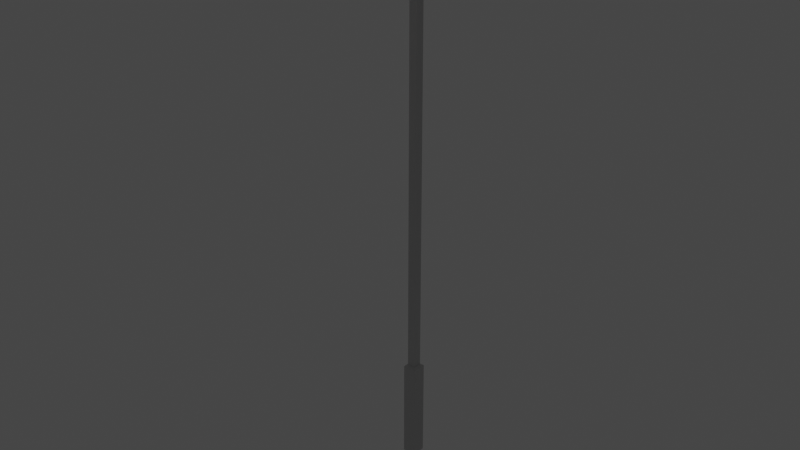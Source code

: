 # Source: moterwaylamppoast.blend  (saved by Blender 3.4.6; exported with 4.5.12 LTS)
import bpy
from mathutils import Matrix  # noqa: F401  (used for matrix-valued properties, if any)

bpy.ops.wm.read_factory_settings(use_empty=True)
scene = bpy.context.scene
scene.name = 'Scene'

# ---- collections
col_collection = bpy.data.collections.new('Collection'); scene.collection.children.link(col_collection)

# ---- materials (node trees are filled in below, after node groups)
mat_material_001 = bpy.data.materials.new('Material.001')
mat_material = bpy.data.materials.new('Material')
mat_material.alpha_threshold = 0.0
mat_material.line_color = (0.0, 0.0, 0.0, 1.0)
mat_material_005 = bpy.data.materials.new('Material.005')
mat_material_004 = bpy.data.materials.new('Material.004')
mat_material_004.alpha_threshold = 0.0
mat_material_004.line_color = (0.0, 0.0, 0.0, 1.0)

# ---- material node trees
mat_material_001.use_nodes = True; mat_material_001.node_tree.nodes.clear()
_N = mat_material_001.node_tree.nodes; _L = mat_material_001.node_tree.links
n0 = _N.new('ShaderNodeBsdfPrincipled'); n0.name = 'Principled BSDF'; n0.location = (10, 300)
n0.distribution = 'GGX'
n0.subsurface_method = 'BURLEY'
n0.inputs[3].default_value = 1.45
n0.inputs[18].default_value = 0.3523
n0.inputs[27].default_value = (1.0, 0.8497, 0.8107, 1.0)
n0.inputs[28].default_value = 1.0
n1 = _N.new('ShaderNodeOutputMaterial'); n1.name = 'Material Output'; n1.location = (300, 300)
_L.new(n0.outputs[0], n1.inputs[0])
n1.is_active_output = True
mat_material.use_nodes = True; mat_material.node_tree.nodes.clear()
_N = mat_material.node_tree.nodes; _L = mat_material.node_tree.links
n0 = _N.new('ShaderNodeOutputMaterial'); n0.name = 'Material Output'; n0.location = (300, 300)
n1 = _N.new('ShaderNodeBsdfPrincipled'); n1.name = 'Principled BSDF'; n1.location = (10, 300)
n1.distribution = 'GGX'
n1.subsurface_method = 'BURLEY'
n1.inputs[0].default_value = (0.5938, 0.5938, 0.5938, 1.0)
n1.inputs[1].default_value = 0.4841
n1.inputs[2].default_value = 0.4
n1.inputs[3].default_value = 1.45
n1.inputs[27].default_value = (0.0, 0.0, 0.0, 1.0)
n1.inputs[28].default_value = 1.0
_L.new(n1.outputs[0], n0.inputs[0])
n0.is_active_output = True
mat_material_005.use_nodes = True; mat_material_005.node_tree.nodes.clear()
_N = mat_material_005.node_tree.nodes; _L = mat_material_005.node_tree.links
n0 = _N.new('ShaderNodeBsdfPrincipled'); n0.name = 'Principled BSDF'; n0.location = (10, 300)
n0.distribution = 'GGX'
n0.subsurface_method = 'BURLEY'
n0.inputs[3].default_value = 1.45
n0.inputs[18].default_value = 0.3523
n0.inputs[27].default_value = (1.0, 0.8497, 0.8107, 1.0)
n0.inputs[28].default_value = 1.0
n1 = _N.new('ShaderNodeOutputMaterial'); n1.name = 'Material Output'; n1.location = (300, 300)
_L.new(n0.outputs[0], n1.inputs[0])
n1.is_active_output = True
mat_material_004.use_nodes = True; mat_material_004.node_tree.nodes.clear()
_N = mat_material_004.node_tree.nodes; _L = mat_material_004.node_tree.links
n0 = _N.new('ShaderNodeOutputMaterial'); n0.name = 'Material Output'; n0.location = (300, 300)
n1 = _N.new('ShaderNodeBsdfPrincipled'); n1.name = 'Principled BSDF'; n1.location = (10, 300)
n1.distribution = 'GGX'
n1.subsurface_method = 'BURLEY'
n1.inputs[0].default_value = (0.5938, 0.5938, 0.5938, 1.0)
n1.inputs[1].default_value = 0.4841
n1.inputs[2].default_value = 0.4
n1.inputs[3].default_value = 1.45
n1.inputs[27].default_value = (0.0, 0.0, 0.0, 1.0)
n1.inputs[28].default_value = 1.0
_L.new(n1.outputs[0], n0.inputs[0])
n0.is_active_output = True

# ---- world
world_world = bpy.data.worlds.new('World'); scene.world = world_world
world_world.use_nodes = True; world_world.node_tree.nodes.clear()
_N = world_world.node_tree.nodes; _L = world_world.node_tree.links
n0 = _N.new('ShaderNodeOutputWorld'); n0.name = 'World Output'; n0.location = (300, 300)
n1 = _N.new('ShaderNodeBackground'); n1.name = 'Background'; n1.location = (10, 300)
n1.inputs[0].default_value = (0.05088, 0.05088, 0.05088, 1.0)
_L.new(n1.outputs[0], n0.inputs[0])
n0.is_active_output = True
world_world.color = (0.05088, 0.05088, 0.05088)
world_world.use_sun_shadow = False
world_world.sun_shadow_jitter_overblur = 0.0

# ---- meshes
me_cube_003 = bpy.data.meshes.new('Cube.003')
me_cube_003.from_pydata([(-1.022, 1.274, 47.35), (-1.022, 1.274, 49.35), (-1.022, 3.274, 47.35), (-1.022, 3.274, 49.35), (0.9782, 1.274, 47.35), (0.9782, 1.274, 49.35), (0.9782, 3.274, 47.35), (0.9782, 3.274, 49.35), (-1.694, -0.4899, 50.37), (-1.69, -0.5077, 48.06), (1.437, -0.4906, 50.38), (1.442, -0.5085, 48.07), (-1.569, 3.427, 50.28), (-1.565, 3.409, 47.97), (1.562, 3.426, 50.28), (1.567, 3.408, 47.97), (-1.694, -0.4899, 50.37), (1.436, -0.4909, 50.38), (0.83, -2.535, 51.04), (0.8217, -2.506, 53.01), (0.8899, -4.507, 54.89), (0.8817, -4.477, 56.86), (-1.17, -2.536, 51.03), (-1.178, -2.506, 53.01), (-1.11, -4.507, 54.88), (-1.118, -4.478, 56.85), (2.806, -1.802, -139.6), (2.732, -1.518, -101.4), (2.806, -2.25, -139.2), (2.732, -1.965, -101.0), (-2.324, -1.802, -139.6), (-2.398, -1.518, -101.4), (-2.324, -2.25, -139.2), (-2.398, -1.966, -101.0), (1.731, -1.6, -100.7), (1.731, -1.874, -100.4), (-1.4, -1.6, -100.7), (-1.4, -1.874, -100.4), (1.443, -0.5009, 47.24), (1.443, -0.7743, 47.51), (-1.688, -0.501, 47.23), (-1.688, -0.7743, 47.5), (1.437, -0.7517, 50.63), (1.442, -0.7682, 48.32), (-1.695, -0.7517, 50.63), (-1.69, -0.7683, 48.32), (1.43, -4.614, 58.07), (1.434, -4.63, 55.76), (-1.702, -4.614, 58.06), (-1.697, -4.63, 55.75), (1.442, -0.4949, 48.06), (1.442, -0.7682, 48.32), (-1.69, -0.4949, 48.05), (-1.69, -0.7683, 48.31), (1.437, -0.4783, 50.37), (1.437, -0.7517, 50.63), (-1.695, -0.4784, 50.36), (-1.695, -0.7517, 50.63), (-1.693, -0.4782, 50.36), (-1.693, -0.7515, 50.63)], [(17, 16)], [(0, 1, 3, 2), (2, 3, 7, 6), (6, 7, 5, 4), (4, 5, 1, 0), (2, 6, 4, 0), (7, 3, 1, 5), (11, 9, 13, 15), (15, 13, 12, 14), (10, 11, 15, 14), (9, 8, 12, 13), (8, 10, 14, 12), (18, 19, 21, 20), (20, 21, 25, 24), (24, 25, 23, 22), (22, 23, 19, 18), (20, 24, 22, 18), (26, 27, 29, 28), (28, 29, 33, 32), (32, 33, 31, 30), (30, 31, 27, 26), (28, 32, 30, 26), (33, 29, 35, 37), (35, 34, 38, 39), (31, 33, 37, 36), (29, 27, 34, 35), (27, 31, 36, 34), (34, 36, 40, 38), (37, 35, 39, 41), (36, 37, 41, 40), (45, 43, 47, 49), (41, 39, 43, 45), (49, 47, 46, 48), (44, 45, 49, 48), (43, 42, 46, 47), (42, 44, 48, 46), (40, 41, 53, 52), (39, 38, 50, 51), (38, 40, 52, 50), (39, 41, 53, 51), (52, 53, 57, 56), (51, 50, 54, 55), (55, 54, 58, 59)])
me_cube_003.polygons.foreach_set('material_index', [0, 0, 0, 0, 0, 0, 1, 1, 1, 1, 1, 2, 2, 2, 2, 2, 3, 3, 3, 3, 3, 3, 3, 3, 3, 3, 3, 3, 3, 3, 3, 3, 3, 3, 3, 3, 3, 3, 3, 3, 3, 3])
_uv = me_cube_003.uv_layers.new(name='UVMap')
_uv.uv.foreach_set('vector', [0.375, 0.0, 0.625, 0.0, 0.625, 0.25, 0.375, 0.25, 0.375, 0.25, 0.625, 0.25, 0.625, 0.5, 0.375, 0.5, 0.375, 0.5, 0.625, 0.5, 0.625, 0.75, 0.375, 0.75, 0.375, 0.75, 0.625, 0.75, 0.625, 1.0, 0.375, 1.0, 0.125, 0.5, 0.375, 0.5, 0.375, 0.75, 0.125, 0.75, 0.625, 0.5, 0.875, 0.5, 0.875, 0.75, 0.625, 0.75, 0.625, 0.5, 0.625, 0.25, 0.625, 0.25, 0.625, 0.5, 0.625, 0.5, 0.875, 0.5, 0.875, 0.75, 0.625, 0.75, 0.625, 0.75, 0.625, 0.5, 0.625, 0.5, 0.625, 0.75, 0.625, 0.25, 0.625, 0.0, 0.625, 0.0, 0.625, 0.25, 0.625, 1.0, 0.625, 0.75, 0.625, 0.75, 0.625, 1.0, 0.375, 0.0, 0.625, 0.0, 0.625, 0.25, 0.375, 0.25, 0.375, 0.25, 0.625, 0.25, 0.625, 0.5, 0.375, 0.5, 0.375, 0.5, 0.625, 0.5, 0.625, 0.75, 0.375, 0.75, 0.375, 0.75, 0.625, 0.75, 0.625, 1.0, 0.375, 1.0, 0.125, 0.5, 0.375, 0.5, 0.375, 0.75, 0.125, 0.75, 0.375, 0.0, 0.625, 0.0, 0.625, 0.25, 0.375, 0.25, 0.375, 0.25, 0.625, 0.25, 0.625, 0.5, 0.375, 0.5, 0.375, 0.5, 0.625, 0.5, 0.625, 0.75, 0.375, 0.75, 0.375, 0.75, 0.625, 0.75, 0.625, 1.0, 0.375, 1.0, 0.125, 0.5, 0.375, 0.5, 0.375, 0.75, 0.125, 0.75, 0.625, 0.5, 0.625, 0.25, 0.625, 0.25, 0.625, 0.5, 0.625, 0.25, 0.625, 0.0, 0.625, 0.0, 0.625, 0.25, 0.625, 0.75, 0.625, 0.5, 0.625, 0.5, 0.625, 0.75, 0.625, 0.25, 0.625, 0.0, 0.625, 0.0, 0.625, 0.25, 0.625, 1.0, 0.625, 0.75, 0.625, 0.75, 0.625, 1.0, 0.625, 1.0, 0.625, 0.75, 0.625, 0.75, 0.625, 1.0, 0.625, 0.5, 0.625, 0.25, 0.625, 0.25, 0.625, 0.5, 0.625, 0.75, 0.625, 0.5, 0.625, 0.5, 0.625, 0.75, 0.625, 0.5, 0.625, 0.25, 0.625, 0.25, 0.625, 0.5, 0.625, 0.5, 0.625, 0.25, 0.625, 0.25, 0.625, 0.5, 0.625, 0.5, 0.875, 0.5, 0.875, 0.75, 0.625, 0.75, 0.625, 0.75, 0.625, 0.5, 0.625, 0.5, 0.625, 0.75, 0.625, 0.25, 0.625, 0.0, 0.625, 0.0, 0.625, 0.25, 0.625, 1.0, 0.625, 0.75, 0.625, 0.75, 0.625, 1.0, 0.625, 0.75, 0.625, 0.5, 0.625, 0.5, 0.625, 0.75, 0.625, 0.25, 0.625, 0.0, 0.625, 0.0, 0.625, 0.25, 0.625, 1.0, 0.625, 0.75, 0.625, 0.75, 0.625, 1.0, 0.625, 0.25, 0.625, 0.5, 0.625, 0.5, 0.625, 0.25, 0.625, 0.75, 0.625, 0.5, 0.625, 0.5, 0.625, 0.75, 0.625, 0.25, 0.625, 0.0, 0.625, 0.0, 0.625, 0.25, 0.625, 0.25, 0.625, 0.0, 0.625, 0.0, 0.625, 0.25])
me_cube_003.materials.append(mat_material_001)
me_cube_003.materials.append(mat_material)
me_cube_003.materials.append(mat_material_005)
me_cube_003.materials.append(mat_material_004)
me_cube_003.use_remesh_fix_poles = True
me_cube_003.use_remesh_preserve_attributes = False
me_cube_003.use_mirror_vertex_groups = False
me_cube_003.update()

# ---- objects
ob_cube_001 = bpy.data.objects.new('Cube.001', me_cube_003)

# ---- transforms, parenting, visibility, modifiers, constraints
ob_cube_001.location = (6.244, -5.233, 56.16)
ob_cube_001.rotation_euler = (0.08462, 0.001941, 3.142)
ob_cube_001.scale = (0.392, 4.475, 0.392)
ob_cube_001.lineart.crease_threshold = 0.0
_m = ob_cube_001.modifiers.new('Mirror', 'MIRROR')
_m.use_axis = (False, False, False)

# ---- collection membership
col_collection.objects.link(ob_cube_001)

# ---- scene / render settings (as saved in the file)
scene.frame_start = 1; scene.frame_end = 250; scene.frame_set(17)
scene.render.engine = 'CYCLES'
scene.cycles.use_denoising = False
scene.cycles.samples = 128
scene.cycles.sampling_pattern = 'TABULATED_SOBOL'
scene.cycles.use_adaptive_sampling = False
scene.cycles.use_light_tree = False
scene.view_settings.view_transform = 'Filmic'
bpy.context.view_layer.update()

# ---- added for rendering (the .blend has no active camera): camera
cam_auto = bpy.data.cameras.new('AutoCamera')
cam_auto.lens = 50.0
cam_auto.sensor_width = 36.0
cam_auto.clip_end = 1475.22
ob_auto_camera = bpy.data.objects.new('AutoCamera', cam_auto)
scene.collection.objects.link(ob_auto_camera)
ob_auto_camera.location = (90.2534, -104.771, 107.247)
ob_auto_camera.rotation_euler = (1.09748, -7.21219e-08, 0.694738)
scene.camera = ob_auto_camera
bpy.context.view_layer.update()
